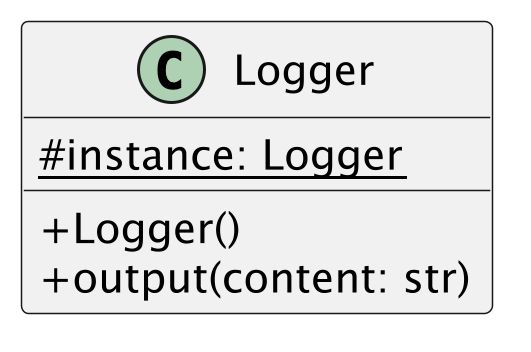

The diagram above was rendered by PlantUML. Its source (embedded in the PNG):
@startuml image1
skinparam classAttributeIconSize 0
scale 3

class Logger {
    # {static} instance: Logger
    
    + Logger()
    + output(content: str)
}

@enduml